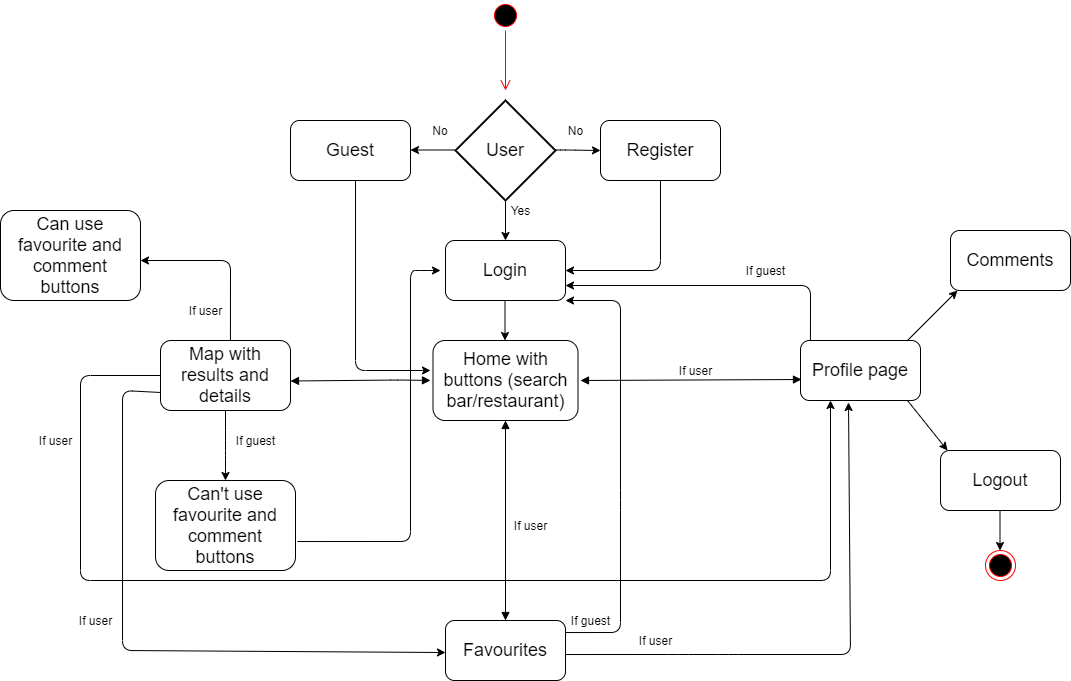

The diagram above was exported from draw.io. Its source (the exported page's mxGraphModel, read from the mxfile embedded in the PNG):
<mxGraphModel dx="2249" dy="762" grid="1" gridSize="10" guides="1" tooltips="1" connect="1" arrows="1" fold="1" page="1" pageScale="1" pageWidth="827" pageHeight="1169" math="0" shadow="0">
  <root>
    <mxCell id="0" />
    <mxCell id="1" parent="0" />
    <mxCell id="_iPBNNfWq99NWrBKjolr-7" value="" style="ellipse;html=1;shape=startState;fillColor=#000000;strokeColor=#ff0000;" vertex="1" parent="1">
      <mxGeometry x="410" y="20" width="30" height="30" as="geometry" />
    </mxCell>
    <mxCell id="_iPBNNfWq99NWrBKjolr-8" value="" style="edgeStyle=orthogonalEdgeStyle;html=1;verticalAlign=bottom;endArrow=open;endSize=8;strokeColor=#ff0000;" edge="1" source="_iPBNNfWq99NWrBKjolr-7" parent="1">
      <mxGeometry relative="1" as="geometry">
        <mxPoint x="425" y="110" as="targetPoint" />
      </mxGeometry>
    </mxCell>
    <mxCell id="_iPBNNfWq99NWrBKjolr-9" value="&lt;font style=&quot;font-size: 18px&quot;&gt;User&lt;/font&gt;" style="strokeWidth=2;html=1;shape=mxgraph.flowchart.decision;whiteSpace=wrap;" vertex="1" parent="1">
      <mxGeometry x="375" y="120" width="100" height="100" as="geometry" />
    </mxCell>
    <mxCell id="_iPBNNfWq99NWrBKjolr-10" value="" style="endArrow=classic;html=1;" edge="1" parent="1">
      <mxGeometry width="50" height="50" relative="1" as="geometry">
        <mxPoint x="475" y="169.5" as="sourcePoint" />
        <mxPoint x="520" y="170" as="targetPoint" />
        <Array as="points">
          <mxPoint x="485" y="169.5" />
        </Array>
      </mxGeometry>
    </mxCell>
    <mxCell id="_iPBNNfWq99NWrBKjolr-13" value="" style="endArrow=classic;html=1;" edge="1" parent="1">
      <mxGeometry width="50" height="50" relative="1" as="geometry">
        <mxPoint x="374" y="169.5" as="sourcePoint" />
        <mxPoint x="330" y="169.5" as="targetPoint" />
      </mxGeometry>
    </mxCell>
    <mxCell id="_iPBNNfWq99NWrBKjolr-16" value="" style="endArrow=classic;html=1;exitX=0.5;exitY=1;exitDx=0;exitDy=0;exitPerimeter=0;" edge="1" parent="1" source="_iPBNNfWq99NWrBKjolr-9">
      <mxGeometry width="50" height="50" relative="1" as="geometry">
        <mxPoint x="390" y="320" as="sourcePoint" />
        <mxPoint x="425" y="260" as="targetPoint" />
      </mxGeometry>
    </mxCell>
    <mxCell id="_iPBNNfWq99NWrBKjolr-18" value="&lt;font style=&quot;font-size: 18px&quot;&gt;Guest&lt;/font&gt;" style="rounded=1;whiteSpace=wrap;html=1;" vertex="1" parent="1">
      <mxGeometry x="210" y="140" width="120" height="60" as="geometry" />
    </mxCell>
    <mxCell id="_iPBNNfWq99NWrBKjolr-19" value="&lt;font style=&quot;font-size: 18px&quot;&gt;Register&lt;/font&gt;" style="rounded=1;whiteSpace=wrap;html=1;" vertex="1" parent="1">
      <mxGeometry x="520" y="140" width="120" height="60" as="geometry" />
    </mxCell>
    <mxCell id="_iPBNNfWq99NWrBKjolr-20" value="&lt;font style=&quot;font-size: 18px&quot;&gt;Login&lt;/font&gt;" style="rounded=1;whiteSpace=wrap;html=1;" vertex="1" parent="1">
      <mxGeometry x="365" y="260" width="120" height="60" as="geometry" />
    </mxCell>
    <mxCell id="_iPBNNfWq99NWrBKjolr-21" value="No" style="text;html=1;strokeColor=none;fillColor=none;align=center;verticalAlign=middle;whiteSpace=wrap;rounded=0;" vertex="1" parent="1">
      <mxGeometry x="340" y="140" width="40" height="20" as="geometry" />
    </mxCell>
    <mxCell id="_iPBNNfWq99NWrBKjolr-22" value="No" style="text;html=1;align=center;verticalAlign=middle;resizable=0;points=[];autosize=1;" vertex="1" parent="1">
      <mxGeometry x="480" y="140" width="30" height="20" as="geometry" />
    </mxCell>
    <mxCell id="_iPBNNfWq99NWrBKjolr-23" value="Yes" style="text;html=1;align=center;verticalAlign=middle;resizable=0;points=[];autosize=1;" vertex="1" parent="1">
      <mxGeometry x="420" y="220" width="40" height="20" as="geometry" />
    </mxCell>
    <mxCell id="_iPBNNfWq99NWrBKjolr-24" value="&lt;font style=&quot;font-size: 18px&quot;&gt;Home with b&lt;/font&gt;&lt;span style=&quot;font-size: 18px&quot;&gt;uttons (search bar/restaurant)&lt;/span&gt;" style="rounded=1;whiteSpace=wrap;html=1;" vertex="1" parent="1">
      <mxGeometry x="352.5" y="360" width="145" height="80" as="geometry" />
    </mxCell>
    <mxCell id="_iPBNNfWq99NWrBKjolr-25" value="" style="endArrow=classic;html=1;exitX=0.5;exitY=1;exitDx=0;exitDy=0;exitPerimeter=0;" edge="1" parent="1">
      <mxGeometry width="50" height="50" relative="1" as="geometry">
        <mxPoint x="424.5" y="320" as="sourcePoint" />
        <mxPoint x="424.5" y="360" as="targetPoint" />
      </mxGeometry>
    </mxCell>
    <mxCell id="_iPBNNfWq99NWrBKjolr-26" value="" style="endArrow=classic;html=1;exitX=0.5;exitY=1;exitDx=0;exitDy=0;entryX=1;entryY=0.5;entryDx=0;entryDy=0;" edge="1" parent="1" source="_iPBNNfWq99NWrBKjolr-19" target="_iPBNNfWq99NWrBKjolr-20">
      <mxGeometry width="50" height="50" relative="1" as="geometry">
        <mxPoint x="445" y="240" as="sourcePoint" />
        <mxPoint x="580" y="330" as="targetPoint" />
        <Array as="points">
          <mxPoint x="580" y="290" />
        </Array>
      </mxGeometry>
    </mxCell>
    <mxCell id="_iPBNNfWq99NWrBKjolr-27" value="" style="endArrow=classic;html=1;exitX=0.5;exitY=1;exitDx=0;exitDy=0;" edge="1" parent="1">
      <mxGeometry width="50" height="50" relative="1" as="geometry">
        <mxPoint x="275" y="200" as="sourcePoint" />
        <mxPoint x="350" y="390" as="targetPoint" />
        <Array as="points">
          <mxPoint x="275" y="390" />
        </Array>
      </mxGeometry>
    </mxCell>
    <mxCell id="_iPBNNfWq99NWrBKjolr-37" value="&lt;font style=&quot;font-size: 18px&quot;&gt;Favourites&lt;/font&gt;" style="rounded=1;whiteSpace=wrap;html=1;" vertex="1" parent="1">
      <mxGeometry x="365" y="640" width="120" height="60" as="geometry" />
    </mxCell>
    <mxCell id="_iPBNNfWq99NWrBKjolr-38" value="&lt;font style=&quot;font-size: 18px&quot;&gt;Profile page&lt;br&gt;&lt;/font&gt;" style="rounded=1;whiteSpace=wrap;html=1;" vertex="1" parent="1">
      <mxGeometry x="720" y="360" width="120" height="60" as="geometry" />
    </mxCell>
    <mxCell id="_iPBNNfWq99NWrBKjolr-42" value="&lt;font style=&quot;font-size: 18px&quot;&gt;Map with results and details&lt;/font&gt;" style="rounded=1;whiteSpace=wrap;html=1;" vertex="1" parent="1">
      <mxGeometry x="80" y="360" width="130" height="70" as="geometry" />
    </mxCell>
    <mxCell id="_iPBNNfWq99NWrBKjolr-43" value="" style="endArrow=classic;html=1;exitX=0.538;exitY=0;exitDx=0;exitDy=0;exitPerimeter=0;" edge="1" parent="1" source="_iPBNNfWq99NWrBKjolr-42">
      <mxGeometry width="50" height="50" relative="1" as="geometry">
        <mxPoint x="-60" y="300" as="sourcePoint" />
        <mxPoint x="60" y="280" as="targetPoint" />
        <Array as="points">
          <mxPoint x="150" y="280" />
        </Array>
      </mxGeometry>
    </mxCell>
    <mxCell id="_iPBNNfWq99NWrBKjolr-45" value="" style="endArrow=classic;html=1;exitX=0.5;exitY=1;exitDx=0;exitDy=0;entryX=0.5;entryY=0;entryDx=0;entryDy=0;" edge="1" parent="1" source="_iPBNNfWq99NWrBKjolr-42" target="_iPBNNfWq99NWrBKjolr-49">
      <mxGeometry width="50" height="50" relative="1" as="geometry">
        <mxPoint x="-80" y="430" as="sourcePoint" />
        <mxPoint x="50" y="540" as="targetPoint" />
        <Array as="points">
          <mxPoint x="145" y="460" />
          <mxPoint x="145" y="480" />
        </Array>
      </mxGeometry>
    </mxCell>
    <mxCell id="_iPBNNfWq99NWrBKjolr-46" value="If user" style="text;html=1;align=center;verticalAlign=middle;resizable=0;points=[];autosize=1;" vertex="1" parent="1">
      <mxGeometry x="100" y="320" width="50" height="20" as="geometry" />
    </mxCell>
    <mxCell id="_iPBNNfWq99NWrBKjolr-47" value="&lt;font style=&quot;font-size: 18px&quot;&gt;Can use favourite and comment buttons&lt;/font&gt;" style="rounded=1;whiteSpace=wrap;html=1;" vertex="1" parent="1">
      <mxGeometry x="-80" y="230" width="140" height="90" as="geometry" />
    </mxCell>
    <mxCell id="_iPBNNfWq99NWrBKjolr-48" value="If guest" style="text;html=1;align=center;verticalAlign=middle;resizable=0;points=[];autosize=1;" vertex="1" parent="1">
      <mxGeometry x="150" y="450" width="50" height="20" as="geometry" />
    </mxCell>
    <mxCell id="_iPBNNfWq99NWrBKjolr-49" value="&lt;font style=&quot;font-size: 18px&quot;&gt;Can't use favourite and comment buttons&lt;/font&gt;" style="rounded=1;whiteSpace=wrap;html=1;" vertex="1" parent="1">
      <mxGeometry x="75" y="500" width="140" height="90" as="geometry" />
    </mxCell>
    <mxCell id="_iPBNNfWq99NWrBKjolr-50" value="" style="endArrow=classic;html=1;exitX=1.014;exitY=0.678;exitDx=0;exitDy=0;exitPerimeter=0;" edge="1" parent="1" source="_iPBNNfWq99NWrBKjolr-49">
      <mxGeometry width="50" height="50" relative="1" as="geometry">
        <mxPoint x="307.94" y="464.99" as="sourcePoint" />
        <mxPoint x="360" y="290" as="targetPoint" />
        <Array as="points">
          <mxPoint x="330" y="561" />
          <mxPoint x="330" y="290" />
          <mxPoint x="340" y="290" />
        </Array>
      </mxGeometry>
    </mxCell>
    <mxCell id="_iPBNNfWq99NWrBKjolr-53" value="" style="endArrow=classic;html=1;exitX=0;exitY=0.5;exitDx=0;exitDy=0;entryX=0.25;entryY=1;entryDx=0;entryDy=0;" edge="1" parent="1" source="_iPBNNfWq99NWrBKjolr-42" target="_iPBNNfWq99NWrBKjolr-38">
      <mxGeometry width="50" height="50" relative="1" as="geometry">
        <mxPoint x="40" y="360" as="sourcePoint" />
        <mxPoint x="760" y="600" as="targetPoint" />
        <Array as="points">
          <mxPoint y="395" />
          <mxPoint y="600" />
          <mxPoint x="750" y="600" />
        </Array>
      </mxGeometry>
    </mxCell>
    <mxCell id="_iPBNNfWq99NWrBKjolr-54" value="If user" style="text;html=1;align=center;verticalAlign=middle;resizable=0;points=[];autosize=1;" vertex="1" parent="1">
      <mxGeometry x="-10" y="630" width="50" height="20" as="geometry" />
    </mxCell>
    <mxCell id="_iPBNNfWq99NWrBKjolr-56" value="" style="endArrow=classic;html=1;exitX=-0.015;exitY=0.6;exitDx=0;exitDy=0;exitPerimeter=0;entryX=-0.017;entryY=0.367;entryDx=0;entryDy=0;entryPerimeter=0;" edge="1" parent="1">
      <mxGeometry width="50" height="50" relative="1" as="geometry">
        <mxPoint x="80.09000000000017" y="412" as="sourcePoint" />
        <mxPoint x="365" y="672.02" as="targetPoint" />
        <Array as="points">
          <mxPoint x="42.03999999999999" y="410" />
          <mxPoint x="42.03999999999999" y="670" />
        </Array>
      </mxGeometry>
    </mxCell>
    <mxCell id="_iPBNNfWq99NWrBKjolr-57" value="If user" style="text;html=1;align=center;verticalAlign=middle;resizable=0;points=[];autosize=1;" vertex="1" parent="1">
      <mxGeometry x="-50" y="450" width="50" height="20" as="geometry" />
    </mxCell>
    <mxCell id="_iPBNNfWq99NWrBKjolr-58" value="" style="endArrow=block;startArrow=block;endFill=1;startFill=1;html=1;exitX=0.5;exitY=1;exitDx=0;exitDy=0;" edge="1" parent="1" source="_iPBNNfWq99NWrBKjolr-24" target="_iPBNNfWq99NWrBKjolr-37">
      <mxGeometry width="160" relative="1" as="geometry">
        <mxPoint x="440" y="450" as="sourcePoint" />
        <mxPoint x="500" y="540" as="targetPoint" />
      </mxGeometry>
    </mxCell>
    <mxCell id="_iPBNNfWq99NWrBKjolr-59" value="If user" style="text;html=1;align=center;verticalAlign=middle;resizable=0;points=[];autosize=1;" vertex="1" parent="1">
      <mxGeometry x="425" y="535" width="50" height="20" as="geometry" />
    </mxCell>
    <mxCell id="_iPBNNfWq99NWrBKjolr-62" value="" style="endArrow=block;startArrow=block;endFill=1;startFill=1;html=1;entryX=0.008;entryY=0.65;entryDx=0;entryDy=0;entryPerimeter=0;" edge="1" parent="1" target="_iPBNNfWq99NWrBKjolr-38">
      <mxGeometry width="160" relative="1" as="geometry">
        <mxPoint x="500" y="400" as="sourcePoint" />
        <mxPoint x="715" y="399" as="targetPoint" />
      </mxGeometry>
    </mxCell>
    <mxCell id="_iPBNNfWq99NWrBKjolr-63" value="If user" style="text;html=1;align=center;verticalAlign=middle;resizable=0;points=[];autosize=1;" vertex="1" parent="1">
      <mxGeometry x="590" y="380" width="50" height="20" as="geometry" />
    </mxCell>
    <mxCell id="_iPBNNfWq99NWrBKjolr-64" value="" style="endArrow=classic;html=1;exitX=1.014;exitY=0.678;exitDx=0;exitDy=0;exitPerimeter=0;entryX=0.4;entryY=1.033;entryDx=0;entryDy=0;entryPerimeter=0;" edge="1" parent="1" target="_iPBNNfWq99NWrBKjolr-38">
      <mxGeometry width="50" height="50" relative="1" as="geometry">
        <mxPoint x="485.00000000000006" y="674.02" as="sourcePoint" />
        <mxPoint x="668.0999999999999" y="555" as="targetPoint" />
        <Array as="points">
          <mxPoint x="598.04" y="674" />
          <mxPoint x="648.04" y="674" />
          <mxPoint x="770" y="674" />
        </Array>
      </mxGeometry>
    </mxCell>
    <mxCell id="_iPBNNfWq99NWrBKjolr-65" value="If user" style="text;html=1;align=center;verticalAlign=middle;resizable=0;points=[];autosize=1;" vertex="1" parent="1">
      <mxGeometry x="550" y="650" width="50" height="20" as="geometry" />
    </mxCell>
    <mxCell id="_iPBNNfWq99NWrBKjolr-66" value="" style="endArrow=block;startArrow=block;endFill=1;startFill=1;html=1;" edge="1" parent="1">
      <mxGeometry width="160" relative="1" as="geometry">
        <mxPoint x="210" y="400.5" as="sourcePoint" />
        <mxPoint x="350" y="400" as="targetPoint" />
        <Array as="points">
          <mxPoint x="320" y="399.5" />
        </Array>
      </mxGeometry>
    </mxCell>
    <mxCell id="_iPBNNfWq99NWrBKjolr-67" value="" style="endArrow=classic;html=1;exitX=1.014;exitY=0.678;exitDx=0;exitDy=0;exitPerimeter=0;entryX=1;entryY=1;entryDx=0;entryDy=0;" edge="1" parent="1" target="_iPBNNfWq99NWrBKjolr-20">
      <mxGeometry width="50" height="50" relative="1" as="geometry">
        <mxPoint x="485" y="652.04" as="sourcePoint" />
        <mxPoint x="768" y="400" as="targetPoint" />
        <Array as="points">
          <mxPoint x="540" y="652" />
          <mxPoint x="540" y="520" />
          <mxPoint x="540" y="320" />
        </Array>
      </mxGeometry>
    </mxCell>
    <mxCell id="_iPBNNfWq99NWrBKjolr-68" value="If guest" style="text;html=1;align=center;verticalAlign=middle;resizable=0;points=[];autosize=1;" vertex="1" parent="1">
      <mxGeometry x="485" y="630" width="50" height="20" as="geometry" />
    </mxCell>
    <mxCell id="_iPBNNfWq99NWrBKjolr-72" value="" style="endArrow=classic;html=1;exitX=0.538;exitY=0;exitDx=0;exitDy=0;exitPerimeter=0;entryX=1;entryY=0.75;entryDx=0;entryDy=0;" edge="1" parent="1" target="_iPBNNfWq99NWrBKjolr-20">
      <mxGeometry width="50" height="50" relative="1" as="geometry">
        <mxPoint x="729.94" y="360" as="sourcePoint" />
        <mxPoint x="640" y="280" as="targetPoint" />
        <Array as="points">
          <mxPoint x="730" y="305" />
        </Array>
      </mxGeometry>
    </mxCell>
    <mxCell id="_iPBNNfWq99NWrBKjolr-73" value="If guest" style="text;html=1;align=center;verticalAlign=middle;resizable=0;points=[];autosize=1;" vertex="1" parent="1">
      <mxGeometry x="660" y="280" width="50" height="20" as="geometry" />
    </mxCell>
    <mxCell id="_iPBNNfWq99NWrBKjolr-80" value="" style="endArrow=classic;html=1;" edge="1" parent="1">
      <mxGeometry width="50" height="50" relative="1" as="geometry">
        <mxPoint x="827" y="360" as="sourcePoint" />
        <mxPoint x="877" y="310" as="targetPoint" />
      </mxGeometry>
    </mxCell>
    <mxCell id="_iPBNNfWq99NWrBKjolr-81" value="" style="endArrow=classic;html=1;" edge="1" parent="1">
      <mxGeometry width="50" height="50" relative="1" as="geometry">
        <mxPoint x="827" y="420" as="sourcePoint" />
        <mxPoint x="867" y="470" as="targetPoint" />
      </mxGeometry>
    </mxCell>
    <mxCell id="_iPBNNfWq99NWrBKjolr-82" value="&lt;font style=&quot;font-size: 18px&quot;&gt;Comments&lt;br&gt;&lt;/font&gt;" style="rounded=1;whiteSpace=wrap;html=1;" vertex="1" parent="1">
      <mxGeometry x="870" y="250" width="120" height="60" as="geometry" />
    </mxCell>
    <mxCell id="_iPBNNfWq99NWrBKjolr-83" value="&lt;font style=&quot;font-size: 18px&quot;&gt;Logout&lt;br&gt;&lt;/font&gt;" style="rounded=1;whiteSpace=wrap;html=1;" vertex="1" parent="1">
      <mxGeometry x="860" y="470" width="120" height="60" as="geometry" />
    </mxCell>
    <mxCell id="_iPBNNfWq99NWrBKjolr-84" value="" style="ellipse;html=1;shape=endState;fillColor=#000000;strokeColor=#ff0000;" vertex="1" parent="1">
      <mxGeometry x="905" y="570" width="30" height="30" as="geometry" />
    </mxCell>
    <mxCell id="_iPBNNfWq99NWrBKjolr-85" value="" style="endArrow=classic;html=1;exitX=0.5;exitY=1;exitDx=0;exitDy=0;exitPerimeter=0;" edge="1" parent="1">
      <mxGeometry width="50" height="50" relative="1" as="geometry">
        <mxPoint x="919.5" y="530" as="sourcePoint" />
        <mxPoint x="919.5" y="570" as="targetPoint" />
      </mxGeometry>
    </mxCell>
  </root>
</mxGraphModel>